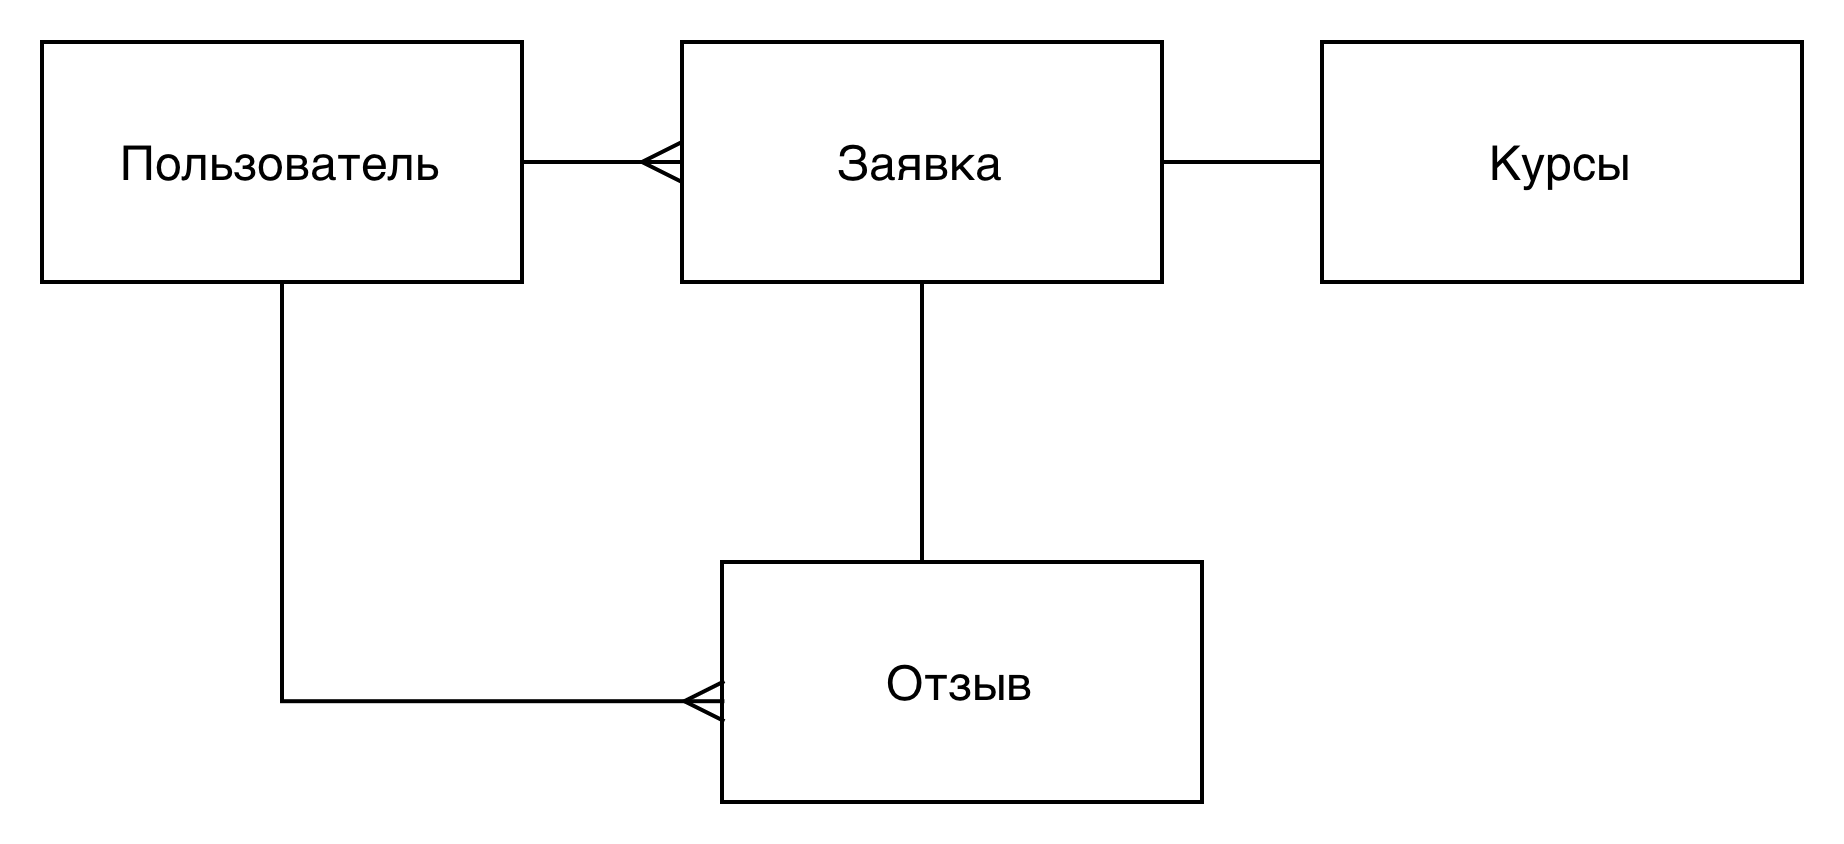

The diagram above was exported from draw.io. Its source (the exported page's mxGraphModel, read from the mxfile embedded in the PNG):
<mxGraphModel>
  <root>
    <mxCell id="0" />
    <mxCell id="1" parent="0" />
    <mxCell id="2" parent="1" style="rounded=0;whiteSpace=wrap;html=1;" value="Заявка" vertex="1">
      <mxGeometry height="60" width="120" x="260" y="400" as="geometry" />
    </mxCell>
    <mxCell id="3" edge="1" parent="1" source="4" style="edgeStyle=none;curved=1;rounded=0;orthogonalLoop=1;jettySize=auto;html=1;fontSize=12;startSize=8;endSize=8;endArrow=ERmany;endFill=0;" target="2">
      <mxGeometry relative="1" as="geometry" />
    </mxCell>
    <mxCell id="4" parent="1" style="rounded=0;whiteSpace=wrap;html=1;" value="Пользователь" vertex="1">
      <mxGeometry height="60" width="120" x="100" y="400" as="geometry" />
    </mxCell>
    <mxCell id="5" edge="1" parent="1" source="2" style="edgeStyle=orthogonalEdgeStyle;rounded=0;orthogonalLoop=1;jettySize=auto;html=1;entryX=0.5;entryY=0;entryDx=0;entryDy=0;fontSize=12;startSize=8;endSize=8;endArrow=none;endFill=0;exitX=0.5;exitY=1;exitDx=0;exitDy=0;" target="8">
      <mxGeometry relative="1" as="geometry">
        <Array as="points">
          <mxPoint x="320" y="560" />
          <mxPoint x="330" y="560" />
        </Array>
      </mxGeometry>
    </mxCell>
    <mxCell id="6" edge="1" parent="1" source="7" style="edgeStyle=none;curved=1;rounded=0;orthogonalLoop=1;jettySize=auto;html=1;entryX=1;entryY=0.5;entryDx=0;entryDy=0;fontSize=12;startSize=8;endSize=8;endArrow=none;endFill=0;" target="2">
      <mxGeometry relative="1" as="geometry" />
    </mxCell>
    <mxCell id="7" parent="1" style="rounded=0;whiteSpace=wrap;html=1;" value="Курсы" vertex="1">
      <mxGeometry height="60" width="120" x="420" y="400" as="geometry" />
    </mxCell>
    <mxCell id="8" parent="1" style="rounded=0;whiteSpace=wrap;html=1;" value="Отзыв" vertex="1">
      <mxGeometry height="60" width="120" x="270" y="530" as="geometry" />
    </mxCell>
    <mxCell id="9" edge="1" parent="1" source="4" style="edgeStyle=orthogonalEdgeStyle;rounded=0;orthogonalLoop=1;jettySize=auto;html=1;entryX=0.005;entryY=0.58;entryDx=0;entryDy=0;entryPerimeter=0;fontSize=12;startSize=8;endSize=8;endArrow=ERmany;endFill=0;" target="8">
      <mxGeometry relative="1" as="geometry">
        <Array as="points">
          <mxPoint x="160" y="565" />
        </Array>
      </mxGeometry>
    </mxCell>
  </root>
</mxGraphModel>